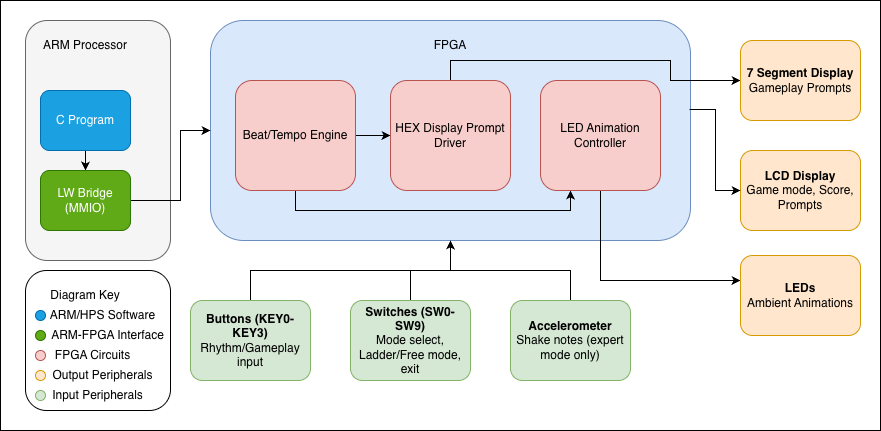

The diagram above was exported from draw.io. Its source (the exported page's mxGraphModel, read from the mxfile embedded in the PNG):
<mxGraphModel dx="946" dy="610" grid="1" gridSize="10" guides="1" tooltips="1" connect="1" arrows="1" fold="1" page="1" pageScale="1" pageWidth="850" pageHeight="1100" math="0" shadow="0">
  <root>
    <mxCell id="0" />
    <mxCell id="1" parent="0" />
    <mxCell id="r1zFgFwkdfsMf_yImEJs-6" parent="1" style="rounded=0;whiteSpace=wrap;html=1;" value="" vertex="1">
      <mxGeometry height="430" width="880" x="130" y="100" as="geometry" />
    </mxCell>
    <mxCell id="r1zFgFwkdfsMf_yImEJs-5" parent="1" style="rounded=1;whiteSpace=wrap;html=1;fillColor=#f5f5f5;fontColor=#333333;strokeColor=#666666;" value="" vertex="1">
      <mxGeometry height="240" width="145" x="155" y="120" as="geometry" />
    </mxCell>
    <mxCell id="r1zFgFwkdfsMf_yImEJs-3" parent="1" style="text;html=1;whiteSpace=wrap;strokeColor=none;fillColor=none;align=center;verticalAlign=middle;rounded=0;" value="ARM Processor" vertex="1">
      <mxGeometry height="30" width="90" x="170" y="130" as="geometry" />
    </mxCell>
    <mxCell id="r1zFgFwkdfsMf_yImEJs-7" parent="1" style="rounded=1;whiteSpace=wrap;html=1;" value="" vertex="1">
      <mxGeometry height="140" width="145" x="155" y="370" as="geometry" />
    </mxCell>
    <mxCell id="r1zFgFwkdfsMf_yImEJs-8" parent="1" style="text;html=1;whiteSpace=wrap;strokeColor=none;fillColor=none;align=center;verticalAlign=middle;rounded=0;" value="Diagram Key" vertex="1">
      <mxGeometry height="30" width="80" x="175" y="380" as="geometry" />
    </mxCell>
    <mxCell id="r1zFgFwkdfsMf_yImEJs-32" edge="1" parent="1" source="r1zFgFwkdfsMf_yImEJs-9" style="edgeStyle=orthogonalEdgeStyle;rounded=0;orthogonalLoop=1;jettySize=auto;html=1;" target="r1zFgFwkdfsMf_yImEJs-12" value="">
      <mxGeometry relative="1" as="geometry" />
    </mxCell>
    <mxCell id="r1zFgFwkdfsMf_yImEJs-9" parent="1" style="rounded=1;whiteSpace=wrap;html=1;fillColor=#1ba1e2;strokeColor=#006EAF;fontColor=#ffffff;" value="C Program" vertex="1">
      <mxGeometry height="60" width="90" x="170" y="190" as="geometry" />
    </mxCell>
    <mxCell id="r1zFgFwkdfsMf_yImEJs-10" parent="1" style="rounded=1;whiteSpace=wrap;html=1;fillColor=#dae8fc;strokeColor=#6c8ebf;" value="" vertex="1">
      <mxGeometry height="220" width="480" x="340" y="120" as="geometry" />
    </mxCell>
    <mxCell id="r1zFgFwkdfsMf_yImEJs-11" parent="1" style="text;html=1;whiteSpace=wrap;strokeColor=none;fillColor=none;align=center;verticalAlign=middle;rounded=0;" value="FPGA" vertex="1">
      <mxGeometry height="30" width="60" x="550" y="130" as="geometry" />
    </mxCell>
    <mxCell id="r1zFgFwkdfsMf_yImEJs-31" edge="1" parent="1" source="r1zFgFwkdfsMf_yImEJs-12" style="edgeStyle=orthogonalEdgeStyle;rounded=0;orthogonalLoop=1;jettySize=auto;html=1;" target="r1zFgFwkdfsMf_yImEJs-10" value="">
      <mxGeometry relative="1" as="geometry">
        <Array as="points">
          <mxPoint x="310" y="300" />
          <mxPoint x="310" y="230" />
        </Array>
      </mxGeometry>
    </mxCell>
    <mxCell id="r1zFgFwkdfsMf_yImEJs-12" parent="1" style="rounded=1;whiteSpace=wrap;html=1;fillColor=#60a917;strokeColor=#2D7600;fontColor=#ffffff;" value="LW Bridge (MMIO)" vertex="1">
      <mxGeometry height="60" width="90" x="170" y="270" as="geometry" />
    </mxCell>
    <mxCell id="r1zFgFwkdfsMf_yImEJs-33" edge="1" parent="1" source="r1zFgFwkdfsMf_yImEJs-13" style="edgeStyle=orthogonalEdgeStyle;rounded=0;orthogonalLoop=1;jettySize=auto;html=1;" target="r1zFgFwkdfsMf_yImEJs-14" value="">
      <mxGeometry relative="1" as="geometry" />
    </mxCell>
    <mxCell id="r1zFgFwkdfsMf_yImEJs-34" edge="1" parent="1" source="r1zFgFwkdfsMf_yImEJs-13" style="edgeStyle=orthogonalEdgeStyle;rounded=0;orthogonalLoop=1;jettySize=auto;html=1;" target="r1zFgFwkdfsMf_yImEJs-15" value="">
      <mxGeometry relative="1" as="geometry">
        <Array as="points">
          <mxPoint x="425" y="310" />
          <mxPoint x="700" y="310" />
        </Array>
      </mxGeometry>
    </mxCell>
    <mxCell id="r1zFgFwkdfsMf_yImEJs-13" parent="1" style="rounded=1;whiteSpace=wrap;html=1;fillColor=#f8cecc;strokeColor=#b85450;" value="Beat/Tempo Engine" vertex="1">
      <mxGeometry height="110" width="120" x="365" y="180" as="geometry" />
    </mxCell>
    <mxCell id="r1zFgFwkdfsMf_yImEJs-26" edge="1" parent="1" source="r1zFgFwkdfsMf_yImEJs-14" style="edgeStyle=orthogonalEdgeStyle;rounded=0;orthogonalLoop=1;jettySize=auto;html=1;entryX=0;entryY=0.5;entryDx=0;entryDy=0;" target="r1zFgFwkdfsMf_yImEJs-23" value="">
      <mxGeometry relative="1" as="geometry">
        <Array as="points">
          <mxPoint x="580" y="160" />
          <mxPoint x="800" y="160" />
          <mxPoint x="800" y="180" />
        </Array>
      </mxGeometry>
    </mxCell>
    <mxCell id="r1zFgFwkdfsMf_yImEJs-14" parent="1" style="rounded=1;whiteSpace=wrap;html=1;fillColor=#f8cecc;strokeColor=#b85450;" value="HEX Display Prompt Driver" vertex="1">
      <mxGeometry height="110" width="120" x="520" y="180" as="geometry" />
    </mxCell>
    <mxCell id="r1zFgFwkdfsMf_yImEJs-28" edge="1" parent="1" source="r1zFgFwkdfsMf_yImEJs-15" style="edgeStyle=orthogonalEdgeStyle;rounded=0;orthogonalLoop=1;jettySize=auto;html=1;" target="r1zFgFwkdfsMf_yImEJs-24" value="">
      <mxGeometry relative="1" as="geometry">
        <Array as="points">
          <mxPoint x="730" y="380" />
        </Array>
      </mxGeometry>
    </mxCell>
    <mxCell id="r1zFgFwkdfsMf_yImEJs-15" parent="1" style="rounded=1;whiteSpace=wrap;html=1;fillColor=#f8cecc;strokeColor=#b85450;" value="LED Animation Controller" vertex="1">
      <mxGeometry height="110" width="120" x="670" y="180" as="geometry" />
    </mxCell>
    <mxCell id="r1zFgFwkdfsMf_yImEJs-20" edge="1" parent="1" source="r1zFgFwkdfsMf_yImEJs-16" style="edgeStyle=orthogonalEdgeStyle;rounded=0;orthogonalLoop=1;jettySize=auto;html=1;" target="r1zFgFwkdfsMf_yImEJs-10" value="">
      <mxGeometry relative="1" as="geometry" />
    </mxCell>
    <mxCell id="r1zFgFwkdfsMf_yImEJs-16" parent="1" style="rounded=1;whiteSpace=wrap;html=1;fillColor=#d5e8d4;strokeColor=#82b366;" value="&lt;b&gt;Buttons (KEY0-KEY3)&lt;/b&gt;&lt;div&gt;Rhythm/Gameplay input&lt;/div&gt;" vertex="1">
      <mxGeometry height="80" width="120" x="320" y="400" as="geometry" />
    </mxCell>
    <mxCell id="r1zFgFwkdfsMf_yImEJs-21" edge="1" parent="1" source="r1zFgFwkdfsMf_yImEJs-17" style="edgeStyle=orthogonalEdgeStyle;rounded=0;orthogonalLoop=1;jettySize=auto;html=1;" target="r1zFgFwkdfsMf_yImEJs-10" value="">
      <mxGeometry relative="1" as="geometry" />
    </mxCell>
    <mxCell id="r1zFgFwkdfsMf_yImEJs-17" parent="1" style="rounded=1;whiteSpace=wrap;html=1;fillColor=#d5e8d4;strokeColor=#82b366;" value="&lt;b&gt;Switches (SW0-SW9)&lt;/b&gt;&lt;div&gt;Mode select, Ladder/Free mode, exit&lt;/div&gt;" vertex="1">
      <mxGeometry height="80" width="120" x="480" y="400" as="geometry" />
    </mxCell>
    <mxCell id="r1zFgFwkdfsMf_yImEJs-22" edge="1" parent="1" source="r1zFgFwkdfsMf_yImEJs-18" style="edgeStyle=orthogonalEdgeStyle;rounded=0;orthogonalLoop=1;jettySize=auto;html=1;" target="r1zFgFwkdfsMf_yImEJs-10" value="">
      <mxGeometry relative="1" as="geometry" />
    </mxCell>
    <mxCell id="r1zFgFwkdfsMf_yImEJs-18" parent="1" style="rounded=1;whiteSpace=wrap;html=1;fillColor=#d5e8d4;strokeColor=#82b366;" value="&lt;b&gt;Accelerometer&lt;/b&gt;&lt;div&gt;Shake notes (expert mode only)&lt;/div&gt;" vertex="1">
      <mxGeometry height="80" width="120" x="640" y="400" as="geometry" />
    </mxCell>
    <mxCell id="r1zFgFwkdfsMf_yImEJs-23" parent="1" style="rounded=1;whiteSpace=wrap;html=1;fillColor=#ffe6cc;strokeColor=#d79b00;" value="&lt;b&gt;7 Segment Display&lt;/b&gt;&lt;div&gt;Gameplay Prompts&lt;/div&gt;" vertex="1">
      <mxGeometry height="80" width="120" x="870" y="140" as="geometry" />
    </mxCell>
    <mxCell id="r1zFgFwkdfsMf_yImEJs-24" parent="1" style="rounded=1;whiteSpace=wrap;html=1;fillColor=#ffe6cc;strokeColor=#d79b00;" value="&lt;b&gt;LEDs&lt;/b&gt;&lt;div&gt;Ambient Animations&lt;/div&gt;" vertex="1">
      <mxGeometry height="80" width="120" x="870" y="355" as="geometry" />
    </mxCell>
    <mxCell id="r1zFgFwkdfsMf_yImEJs-25" parent="1" style="rounded=1;whiteSpace=wrap;html=1;fillColor=#ffe6cc;strokeColor=#d79b00;" value="&lt;b&gt;LCD Display&lt;/b&gt;&lt;div&gt;Game mode, Score, Prompts&lt;/div&gt;" vertex="1">
      <mxGeometry height="80" width="120" x="870" y="250" as="geometry" />
    </mxCell>
    <mxCell id="r1zFgFwkdfsMf_yImEJs-30" edge="1" parent="1" source="r1zFgFwkdfsMf_yImEJs-10" style="edgeStyle=orthogonalEdgeStyle;rounded=0;orthogonalLoop=1;jettySize=auto;html=1;exitX=0.998;exitY=0.405;exitDx=0;exitDy=0;exitPerimeter=0;entryX=0;entryY=0.5;entryDx=0;entryDy=0;" target="r1zFgFwkdfsMf_yImEJs-25" value="">
      <mxGeometry relative="1" as="geometry">
        <mxPoint x="1020" y="220" as="sourcePoint" />
        <mxPoint x="1090" y="275" as="targetPoint" />
      </mxGeometry>
    </mxCell>
    <mxCell id="r1zFgFwkdfsMf_yImEJs-35" parent="1" style="ellipse;whiteSpace=wrap;html=1;fillColor=#1ba1e2;strokeColor=#006EAF;fontColor=#ffffff;" value="" vertex="1">
      <mxGeometry height="10" width="10" x="165" y="410" as="geometry" />
    </mxCell>
    <mxCell id="r1zFgFwkdfsMf_yImEJs-37" parent="1" style="ellipse;whiteSpace=wrap;html=1;fillColor=#60a917;strokeColor=#2D7600;fontColor=#ffffff;" value="" vertex="1">
      <mxGeometry height="10" width="10" x="165" y="430" as="geometry" />
    </mxCell>
    <mxCell id="r1zFgFwkdfsMf_yImEJs-38" parent="1" style="ellipse;whiteSpace=wrap;html=1;fillColor=#d5e8d4;strokeColor=#82b366;" value="" vertex="1">
      <mxGeometry height="10" width="10" x="165" y="490" as="geometry" />
    </mxCell>
    <mxCell id="r1zFgFwkdfsMf_yImEJs-39" parent="1" style="ellipse;whiteSpace=wrap;html=1;fillColor=#ffe6cc;strokeColor=#d79b00;" value="" vertex="1">
      <mxGeometry height="10" width="10" x="165" y="470" as="geometry" />
    </mxCell>
    <mxCell id="r1zFgFwkdfsMf_yImEJs-40" parent="1" style="ellipse;whiteSpace=wrap;html=1;fillColor=#f8cecc;strokeColor=#b85450;" value="" vertex="1">
      <mxGeometry height="10" width="10" x="165" y="450" as="geometry" />
    </mxCell>
    <mxCell id="r1zFgFwkdfsMf_yImEJs-42" parent="1" style="text;html=1;whiteSpace=wrap;strokeColor=none;fillColor=none;align=center;verticalAlign=middle;rounded=0;" value="ARM/HPS Software" vertex="1">
      <mxGeometry height="30" width="115" x="175" y="400" as="geometry" />
    </mxCell>
    <mxCell id="r1zFgFwkdfsMf_yImEJs-43" parent="1" style="text;html=1;whiteSpace=wrap;strokeColor=none;fillColor=none;align=center;verticalAlign=middle;rounded=0;" value="ARM-FPGA Interface" vertex="1">
      <mxGeometry height="30" width="115" x="180" y="420" as="geometry" />
    </mxCell>
    <mxCell id="r1zFgFwkdfsMf_yImEJs-44" parent="1" style="text;html=1;whiteSpace=wrap;strokeColor=none;fillColor=none;align=center;verticalAlign=middle;rounded=0;" value="FPGA Circuits" vertex="1">
      <mxGeometry height="30" width="115" x="165" y="440" as="geometry" />
    </mxCell>
    <mxCell id="r1zFgFwkdfsMf_yImEJs-45" parent="1" style="text;html=1;whiteSpace=wrap;strokeColor=none;fillColor=none;align=center;verticalAlign=middle;rounded=0;" value="Output Peripherals" vertex="1">
      <mxGeometry height="30" width="115" x="175" y="460" as="geometry" />
    </mxCell>
    <mxCell id="r1zFgFwkdfsMf_yImEJs-46" parent="1" style="text;html=1;whiteSpace=wrap;strokeColor=none;fillColor=none;align=center;verticalAlign=middle;rounded=0;" value="Input Peripherals" vertex="1">
      <mxGeometry height="30" width="115" x="170" y="480" as="geometry" />
    </mxCell>
  </root>
</mxGraphModel>